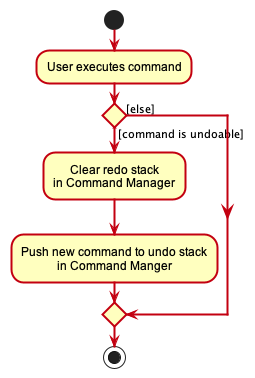

The diagram above was rendered by PlantUML. Its source (embedded in the PNG):
@startuml
!include style.puml

start
:User executes command;

'Since the beta syntax does not support placing the condition outside the
'diamond we place it as the true branch instead.

if () then ([command is undoable])
    :Clear redo stack
    in Command Manager;
    :Push new command to undo stack
    in Command Manger;
else ([else])
endif
stop
@enduml